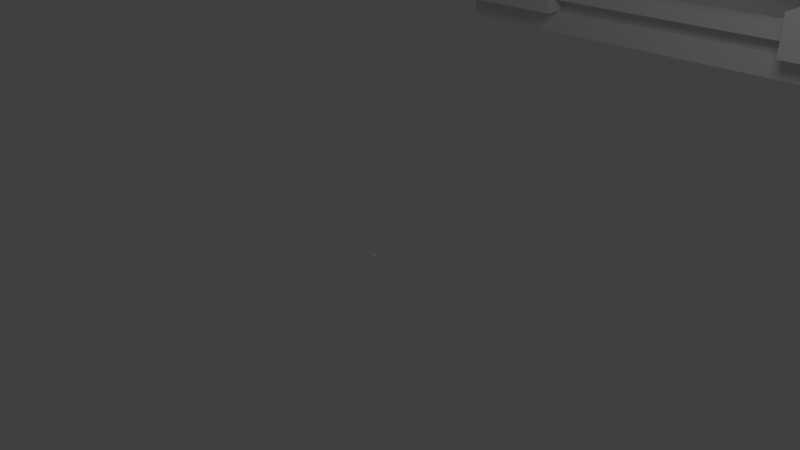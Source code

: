# Source: finger.blend  (saved by Blender 2.62.0; exported with 4.5.12 LTS)
import bpy
from mathutils import Matrix  # noqa: F401  (used for matrix-valued properties, if any)

bpy.ops.wm.read_factory_settings(use_empty=True)
scene = bpy.context.scene
scene.name = 'Scene'

# ---- collections
col_collection_1 = bpy.data.collections.new('Collection 1'); scene.collection.children.link(col_collection_1)

# ---- world
world_world = bpy.data.worlds.new('World'); scene.world = world_world
world_world.color = (0.05088, 0.05088, 0.05088)
world_world.use_sun_shadow = False
world_world.sun_shadow_jitter_overblur = 0.0
world_world.cycles.sampling_method = 'MANUAL'
world_world.cycles.sample_map_resolution = 256

# ---- cameras
cam_camera = bpy.data.cameras.new('Camera')
cam_camera.clip_end = 100.0
cam_camera.lens = 35.0
cam_camera.sensor_width = 32.0
cam_camera.sensor_height = 18.0
cam_camera.ortho_scale = 7.314
cam_camera.dof.focus_distance = 0.0
cam_camera.dof.aperture_fstop = 128.0

# ---- lights
light_lamp = bpy.data.lights.new('Lamp', 'POINT')
light_lamp.transmission_factor = 0.0
light_lamp.cutoff_distance = 30.0
light_lamp.energy = 100.0
light_lamp.shadow_buffer_clip_start = 1.001
light_lamp.shadow_soft_size = 1.0
light_lamp.shadow_maximum_resolution = 0.006
light_lamp.use_absolute_resolution = True
light_lamp.cycles.use_multiple_importance_sampling = False

# ---- meshes
me_link_7 = bpy.data.meshes.new('Link 7')
me_link_7.from_pydata([(-0.02328, -0.02122, -0.005), (-0.02235, -0.02428, -0.005), (-0.01898, -0.02514, -0.005), (-0.01805, -0.02763, -0.005), (-0.01404, -0.0282, -0.005), (-0.01326, -0.03022, -0.005), (-0.00862, -0.0303, -0.005), (-0.008101, -0.03199, -0.005), (-0.002906, -0.03137, -0.005), (-0.002725, -0.03289, -0.005), (0.002906, -0.03137, -0.005), (0.002725, -0.03289, -0.005), (0.00862, -0.0303, -0.005), (0.008101, -0.03199, -0.005), (0.01404, -0.0282, -0.005), (0.01326, -0.03022, -0.005), (0.01898, -0.02514, -0.005), (0.01805, -0.02763, -0.005), (0.02328, -0.02122, -0.005), (-0.02328, 0.02122, -0.005), (-0.02604, 0.02027, -0.005), (-0.02678, 0.01658, -0.005), (-0.02902, 0.01571, -0.005), (-0.02937, 0.01138, -0.005), (-0.03121, 0.01072, -0.005), (-0.03096, 0.005788, -0.005), (-0.03255, 0.005432, -0.005), (-0.0315, 2.375e-11, -0.005), (-0.033, 2.375e-11, -0.005), (-0.03096, -0.005788, -0.005), (-0.03255, -0.005432, -0.005), (-0.02937, -0.01138, -0.005), (-0.03121, -0.01072, -0.005), (-0.02678, -0.01658, -0.005), (-0.02902, -0.01571, -0.005), (-0.02604, -0.02027, -0.005), (0.02235, -0.02428, -0.005), (0.02604, -0.02027, -0.005), (0.02678, -0.01658, -0.005), (0.02902, -0.01571, -0.005), (0.02937, -0.01138, -0.005), (0.03121, -0.01072, -0.005), (0.03096, -0.005788, -0.005), (0.03255, -0.005432, -0.005), (0.0315, 2.375e-11, -0.005), (0.033, 2.375e-11, -0.005), (0.03096, 0.005788, -0.005), (0.03255, 0.005432, -0.005), (0.02937, 0.01138, -0.005), (0.03121, 0.01072, -0.005), (0.02678, 0.01658, -0.005), (0.02902, 0.01571, -0.005), (0.02328, 0.02122, -0.005), (0.02604, 0.02027, -0.005), (0.02235, 0.02428, -0.005), (0.01898, 0.02514, -0.005), (0.01805, 0.02763, -0.005), (0.01404, 0.0282, -0.005), (0.01326, 0.03022, -0.005), (0.00862, 0.0303, -0.005), (0.008101, 0.03199, -0.005), (0.002906, 0.03137, -0.005), (0.002725, 0.03289, -0.005), (-0.002906, 0.03137, -0.005), (-0.002725, 0.03289, -0.005), (-0.00862, 0.0303, -0.005), (-0.008101, 0.03199, -0.005), (-0.01404, 0.0282, -0.005), (-0.01326, 0.03022, -0.005), (-0.01898, 0.02514, -0.005), (-0.01805, 0.02763, -0.005), (-0.02235, 0.02428, -0.005), (0.02524, -0.01622, -0.021), (0.03157, -0.02457, -0.021), (0.02171, -0.0207, -0.021), (0.02709, -0.02943, -0.021), (0.0174, -0.02444, -0.021), (0.02188, -0.03349, -0.021), (0.01246, -0.02729, -0.021), (0.01607, -0.03663, -0.021), (0.007073, -0.02915, -0.021), (0.009819, -0.03878, -0.021), (0.001427, -0.02997, -0.021), (0.003303, -0.03986, -0.021), (-0.004269, -0.02969, -0.021), (0.02171, 0.0207, -0.021), (0.03157, 0.02457, -0.021), (0.02524, 0.01622, -0.021), (0.03518, 0.01904, -0.021), (0.02785, 0.01115, -0.021), (0.03783, 0.01299, -0.021), (0.02946, 0.005678, -0.021), (0.03945, 0.006584, -0.021), (0.03, 2.375e-11, -0.021), (0.04, 2.375e-11, -0.021), (0.02946, -0.005678, -0.021), (0.03945, -0.006584, -0.021), (0.02785, -0.01115, -0.021), (0.03783, -0.01299, -0.021), (0.03518, -0.01904, -0.021), (-0.009812, 0.02835, -0.021), (-0.009819, 0.03878, -0.021), (-0.004269, 0.02969, -0.021), (-0.003303, 0.03986, -0.021), (0.001427, 0.02997, -0.021), (0.003303, 0.03986, -0.021), (0.007073, 0.02915, -0.021), (0.009819, 0.03878, -0.021), (0.01246, 0.02729, -0.021), (0.01607, 0.03663, -0.021), (0.0174, 0.02444, -0.021), (0.02188, 0.03349, -0.021), (0.02709, 0.02943, -0.021), (-0.003303, -0.03986, -0.021), (-0.009819, -0.03878, -0.021), (-0.009812, -0.02835, -0.021), (-0.01607, -0.03663, -0.021), (-0.015, -0.02598, -0.021), (-0.02188, -0.03349, -0.021), (-0.01965, -0.02267, -0.021), (-0.02709, -0.02943, -0.021), (-0.02358, -0.01854, -0.021), (-0.03157, -0.02457, -0.021), (-0.02667, -0.01375, -0.021), (-0.03518, -0.01904, -0.021), (-0.02878, -0.008452, -0.021), (-0.03783, -0.01299, -0.021), (-0.02986, -0.002852, -0.021), (-0.03945, -0.006584, -0.021), (-0.03, 2.375e-11, -0.021), (-0.04, 2.375e-11, -0.021), (-0.02986, 0.002852, -0.021), (-0.03945, 0.006584, -0.021), (-0.02878, 0.008452, -0.021), (-0.03783, 0.01299, -0.021), (-0.02667, 0.01375, -0.021), (-0.03518, 0.01904, -0.021), (-0.02358, 0.01854, -0.021), (-0.03157, 0.02457, -0.021), (-0.01965, 0.02267, -0.021), (-0.02709, 0.02943, -0.021), (-0.015, 0.02598, -0.021), (-0.02188, 0.03349, -0.021), (-0.01607, 0.03663, -0.021), (0.04, 2.375e-11, -0.016), (0.03945, -0.006584, -0.016), (0.03783, -0.01299, -0.016), (0.03518, -0.01904, -0.016), (0.03157, -0.02457, -0.016), (0.02709, -0.02943, -0.016), (0.02188, -0.03349, -0.016), (0.01607, -0.03663, -0.016), (0.009819, -0.03878, -0.016), (0.003303, -0.03986, -0.016), (-0.003303, -0.03986, -0.016), (-0.009819, -0.03878, -0.016), (-0.01607, -0.03663, -0.016), (-0.02188, -0.03349, -0.016), (-0.02709, -0.02943, -0.016), (-0.03157, -0.02457, -0.016), (-0.03518, -0.01904, -0.016), (-0.03783, -0.01299, -0.016), (-0.03945, -0.006584, -0.016), (-0.04, 2.375e-11, -0.016), (-0.03945, 0.006584, -0.016), (-0.03783, 0.01299, -0.016), (-0.03518, 0.01904, -0.016), (-0.03157, 0.02457, -0.016), (-0.02709, 0.02943, -0.016), (-0.02188, 0.03349, -0.016), (-0.01607, 0.03663, -0.016), (-0.009819, 0.03878, -0.016), (-0.003303, 0.03986, -0.016), (0.003303, 0.03986, -0.016), (0.009819, 0.03878, -0.016), (0.01607, 0.03663, -0.016), (0.02188, 0.03349, -0.016), (0.02709, 0.02943, -0.016), (0.03157, 0.02457, -0.016), (0.03518, 0.01904, -0.016), (0.03783, 0.01299, -0.016), (0.03945, 0.006584, -0.016), (-0.02986, 0.002852, -0.031), (-0.03, 2.375e-11, -0.031), (-0.02878, 0.008452, -0.031), (-0.02667, 0.01375, -0.031), (-0.02358, 0.01854, -0.031), (-0.01965, 0.02267, -0.031), (-0.015, 0.02598, -0.031), (-0.009812, 0.02835, -0.031), (-0.004269, 0.02969, -0.031), (0.001427, 0.02997, -0.031), (0.007073, 0.02915, -0.031), (0.01246, 0.02729, -0.031), (0.0174, 0.02444, -0.031), (0.02171, 0.0207, -0.031), (0.02524, 0.01622, -0.031), (0.02785, 0.01115, -0.031), (0.02946, 0.005678, -0.031), (0.03, 2.375e-11, -0.031), (0.02946, -0.005678, -0.031), (0.02785, -0.01115, -0.031), (0.02524, -0.01622, -0.031), (0.02171, -0.0207, -0.031), (0.0174, -0.02444, -0.031), (0.01246, -0.02729, -0.031), (0.007073, -0.02915, -0.031), (0.001427, -0.02997, -0.031), (-0.004269, -0.02969, -0.031), (-0.009812, -0.02835, -0.031), (-0.015, -0.02598, -0.031), (-0.01965, -0.02267, -0.031), (-0.02358, -0.01854, -0.031), (-0.02667, -0.01375, -0.031), (-0.02878, -0.008452, -0.031), (-0.02986, -0.002852, -0.031), (-0.02937, -0.01138, 5.627e-08), (-0.0301, -0.008839, 5.627e-08), (-0.02315, -0.02134, 5.627e-08), (-0.02328, -0.02122, 5.627e-08), (-0.02555, -0.01821, 5.627e-08), (-0.02678, -0.01658, 5.627e-08), (-0.01821, -0.02561, 5.627e-08), (-0.01898, -0.02514, 5.627e-08), (-0.02134, -0.02299, 5.627e-08), (0.002906, -0.03137, 5.627e-08), (-0.002906, -0.03137, 5.627e-08), (-0.00862, -0.0303, 5.627e-08), (-0.008839, -0.03021, 5.627e-08), (-0.01404, -0.0282, 5.627e-08), (0.008839, -0.03021, 5.627e-08), (0.00862, -0.0303, 5.627e-08), (0.01821, -0.02561, 5.627e-08), (0.01404, -0.0282, 5.627e-08), (0.02315, -0.02134, 5.627e-08), (0.01898, -0.02514, 5.627e-08), (0.02678, -0.01658, 5.627e-08), (0.02555, -0.01821, 5.627e-08), (0.02328, -0.02122, 5.627e-08), (0.0315, 2.375e-11, 5.627e-08), (0.03096, -0.005788, 5.627e-08), (0.0301, -0.008839, 5.627e-08), (0.02937, -0.01138, 5.627e-08), (0.02937, 0.01138, 5.627e-08), (0.0301, 0.008839, 5.627e-08), (0.03096, 0.005788, 5.627e-08), (0.02328, 0.02122, 5.627e-08), (0.02555, 0.01821, 5.627e-08), (0.02678, 0.01658, 5.627e-08), (0.01821, 0.02561, 5.627e-08), (0.01898, 0.02514, 5.627e-08), (-0.002906, 0.03137, 5.627e-08), (0.002906, 0.03137, 5.627e-08), (0.00862, 0.0303, 5.627e-08), (0.008839, 0.03021, 5.627e-08), (0.01404, 0.0282, 5.627e-08), (-0.008839, 0.03021, 5.627e-08), (-0.00862, 0.0303, 5.627e-08), (-0.01821, 0.02561, 5.627e-08), (-0.01404, 0.0282, 5.627e-08), (-0.02134, 0.02299, 5.627e-08), (-0.01898, 0.02514, 5.627e-08), (-0.02678, 0.01658, 5.627e-08), (-0.02555, 0.01821, 5.627e-08), (-0.02328, 0.02122, 5.627e-08), (-0.03096, -0.005788, 5.627e-08), (-0.0315, 2.375e-11, 5.627e-08), (-0.03096, 0.005788, 5.627e-08), (-0.0301, 0.008839, 5.627e-08), (-0.02937, 0.01138, 5.627e-08), (-0.007875, -0.01364, 5.627e-08), (-0.008839, -0.0129, 5.627e-08), (-0.008839, -0.01821, 5.627e-08), (-0.02134, -0.02134, 5.627e-08), (-0.01821, -0.02134, 5.627e-08), (0.025, -0.003, 5.627e-08), (0.01821, -0.008839, 5.627e-08), (0.0235, -0.002598, 5.627e-08), (0.0235, 0.002598, 5.627e-08), (0.025, 0.003, 5.627e-08), (0.0265, 0.002598, 5.627e-08), (0.0276, 0.0015, 5.627e-08), (0.028, 2.375e-11, 5.627e-08), (0.0276, -0.0015, 5.627e-08), (0.0265, -0.002598, 5.627e-08), (0.0224, -0.0015, 5.627e-08), (0.022, 2.375e-11, 5.627e-08), (0.01821, 0.008839, 5.627e-08), (0.0224, 0.0015, 5.627e-08), (0.02028, -0.01618, 5.627e-08), (0.02068, -0.01768, 5.627e-08), (0.02053, -0.01821, 5.627e-08), (0.02028, -0.01918, 5.627e-08), (0.01918, -0.02028, 5.627e-08), (0.01821, -0.02134, 5.627e-08), (0.008839, -0.02134, 5.627e-08), (-0.008839, -0.02134, 5.627e-08), (-1.083e-17, -0.022, 5.627e-08), (0.0015, -0.0224, 5.627e-08), (-0.002598, -0.0265, 5.627e-08), (-0.003, -0.025, 5.627e-08), (0.002598, -0.0235, 5.627e-08), (0.003, -0.025, 5.627e-08), (0.002598, -0.0265, 5.627e-08), (0.0015, -0.0276, 5.627e-08), (-0.002598, -0.0235, 5.627e-08), (-0.0015, -0.0224, 5.627e-08), (-1.49e-17, -0.028, 5.627e-08), (-0.0015, -0.0276, 5.627e-08), (-0.02134, -0.01821, 5.627e-08), (-0.02134, -0.008839, 5.627e-08), (-0.022, 2.375e-11, 5.627e-08), (-0.0224, -0.0015, 5.627e-08), (-0.0265, 0.002598, 5.627e-08), (-0.025, 0.003, 5.627e-08), (-0.02134, 0.008839, 5.627e-08), (-0.0235, 0.002598, 5.627e-08), (-0.0224, 0.0015, 5.627e-08), (-0.0235, -0.002598, 5.627e-08), (-0.025, -0.003, 5.627e-08), (-0.0265, -0.002598, 5.627e-08), (-0.0276, -0.0015, 5.627e-08), (-0.028, 2.375e-11, 5.627e-08), (-0.0276, 0.0015, 5.627e-08), (-0.02134, 0.01821, 5.627e-08), (-0.02053, 0.01821, 5.627e-08), (-0.02028, 0.01918, 5.627e-08), (-0.01918, 0.02028, 5.627e-08), (-0.01821, 0.02053, 5.627e-08), (-0.01768, 0.02068, 5.627e-08), (-0.01618, 0.02028, 5.627e-08), (-0.01508, 0.01918, 5.627e-08), (-0.008839, 0.01821, 5.627e-08), (0.008839, 0.01821, 5.627e-08), (-7.959e-18, 0.022, 5.627e-08), (0.0015, 0.0224, 5.627e-08), (-0.002598, 0.0265, 5.627e-08), (-0.0015, 0.0276, 5.627e-08), (-3.894e-18, 0.028, 5.627e-08), (0.0015, 0.0276, 5.627e-08), (0.002598, 0.0265, 5.627e-08), (0.003, 0.025, 5.627e-08), (0.002598, 0.0235, 5.627e-08), (-0.0015, 0.0224, 5.627e-08), (-0.002598, 0.0235, 5.627e-08), (-0.003, 0.025, 5.627e-08), (0.01618, 0.02028, 5.627e-08), (0.01768, 0.02068, 5.627e-08), (0.01821, 0.02053, 5.627e-08), (0.01918, 0.02028, 5.627e-08), (0.02028, 0.01918, 5.627e-08), (0.02028, 0.01618, 5.627e-08), (0.01918, 0.01508, 5.627e-08), (0.02053, 0.01821, 5.627e-08), (0.02068, 0.01768, 5.627e-08), (0.0129, 0.008839, 5.627e-08), (0.01364, 0.007875, 5.627e-08), (0.01521, -0.004076, 5.627e-08), (0.01575, 2.375e-11, 5.627e-08), (0.01521, 0.004076, 5.627e-08), (0.01508, 0.01618, 5.627e-08), (0.01468, 0.01768, 5.627e-08), (0.01482, 0.01821, 5.627e-08), (0.01508, 0.01918, 5.627e-08), (0.01821, 0.01482, 5.627e-08), (0.01768, 0.01468, 5.627e-08), (0.01618, 0.01508, 5.627e-08), (0.01114, 0.01114, 5.627e-08), (0.008839, 0.0129, 5.627e-08), (0.007875, 0.01364, 5.627e-08), (-0.008839, 0.0129, 5.627e-08), (-0.007875, 0.01364, 5.627e-08), (-0.004076, 0.01521, 5.627e-08), (-6.072e-19, 0.01575, 5.627e-08), (0.004076, 0.01521, 5.627e-08), (-0.01508, 0.01618, 5.627e-08), (-0.01618, 0.01508, 5.627e-08), (-0.0129, 0.008839, 5.627e-08), (-0.01821, 0.008839, 5.627e-08), (-0.01482, 0.01821, 5.627e-08), (-0.01468, 0.01768, 5.627e-08), (-0.01114, 0.01114, 5.627e-08), (-0.01821, -0.008839, 5.627e-08), (-0.01364, -0.007875, 5.627e-08), (-0.01521, -0.004076, 5.627e-08), (-0.01575, 2.375e-11, 5.627e-08), (-0.01521, 0.004076, 5.627e-08), (-0.01364, 0.007875, 5.627e-08), (-0.0129, -0.008839, 5.627e-08), (-0.01768, -0.01468, 5.627e-08), (-0.01618, -0.01508, 5.627e-08), (-0.01468, -0.01768, 5.627e-08), (-0.01508, -0.01618, 5.627e-08), (-0.01114, -0.01114, 5.627e-08), (0.008839, -0.01821, 5.627e-08), (0.008839, -0.0129, 5.627e-08), (0.007875, -0.01364, 5.627e-08), (0.004076, -0.01521, 5.627e-08), (-2.195e-17, -0.01575, 5.627e-08), (-0.004076, -0.01521, 5.627e-08), (0.01918, -0.01508, 5.627e-08), (0.01821, -0.01482, 5.627e-08), (0.01768, -0.01468, 5.627e-08), (0.01618, -0.01508, 5.627e-08), (0.01508, -0.01918, 5.627e-08), (0.01482, -0.01821, 5.627e-08), (0.01468, -0.01768, 5.627e-08), (0.01508, -0.01618, 5.627e-08), (0.01114, -0.01114, 5.627e-08), (0.0129, -0.008839, 5.627e-08), (0.01364, -0.007875, 5.627e-08), (-0.01768, 0.01468, 5.627e-08), (-0.01821, 0.01482, 5.627e-08), (-0.01918, 0.01508, 5.627e-08), (-0.02028, 0.01618, 5.627e-08), (-0.02068, 0.01768, 5.627e-08), (-0.02068, -0.01768, 5.627e-08), (-0.02028, -0.01618, 5.627e-08), (-0.01918, -0.01508, 5.627e-08), (-0.01821, -0.01482, 5.627e-08), (-0.01821, -0.02053, 5.627e-08), (-0.01918, -0.02028, 5.627e-08), (-0.02028, -0.01918, 5.627e-08), (-0.02053, -0.01821, 5.627e-08), (-0.01482, -0.01821, 5.627e-08), (-0.01508, -0.01918, 5.627e-08), (-0.01618, -0.02028, 5.627e-08), (-0.01768, -0.02068, 5.627e-08), (0.01821, -0.02053, 5.627e-08), (0.01768, -0.02068, 5.627e-08), (0.01618, -0.02028, 5.627e-08), (-2.195e-17, -0.01575, -0.006), (0.004076, 0.01521, -0.006), (-0.004076, -0.01521, -0.006), (-6.072e-19, 0.01575, -0.006), (0.007875, -0.01364, -0.006), (0.01364, 0.007875, -0.006), (0.01114, 0.01114, -0.006), (-0.004076, 0.01521, -0.006), (-0.007875, 0.01364, -0.006), (-0.01114, 0.01114, -0.006), (0.01364, -0.007875, -0.006), (0.01521, -0.004076, -0.006), (0.01575, 2.375e-11, -0.006), (0.004076, -0.01521, -0.006), (0.007875, 0.01364, -0.006), (-0.01364, 0.007875, -0.006), (-0.01521, 0.004076, -0.006), (-0.007875, -0.01364, -0.006), (-0.01575, 2.375e-11, -0.006), (0.01114, -0.01114, -0.006), (0.01521, 0.004076, -0.006), (-0.01521, -0.004076, -0.006), (-0.01364, -0.007875, -0.006), (-0.01114, -0.01114, -0.006), (-0.0015, 0.0224, -0.008), (-7.959e-18, 0.022, -0.008), (0.0015, 0.0224, -0.008), (0.0015, 0.0276, -0.008), (-3.894e-18, 0.028, -0.008), (-0.0015, 0.0276, -0.008), (-0.002598, 0.0265, -0.008), (-0.003, 0.025, -0.008), (-0.002598, 0.0235, -0.008), (0.002598, 0.0235, -0.008), (0.002598, 0.0265, -0.008), (0.003, 0.025, -0.008), (-0.01918, 0.01508, -0.008), (-0.01618, 0.02028, -0.008), (-0.01768, 0.02068, -0.008), (-0.01618, 0.01508, -0.008), (-0.01508, 0.01618, -0.008), (-0.01468, 0.01768, -0.008), (-0.01768, 0.01468, -0.008), (-0.01508, 0.01918, -0.008), (-0.02068, 0.01768, -0.008), (-0.02028, 0.01618, -0.008), (-0.02028, 0.01918, -0.008), (-0.01918, 0.02028, -0.008), (-0.0265, 0.002598, -0.008), (-0.0276, 0.0015, -0.008), (-0.028, 2.375e-11, -0.008), (-0.022, 2.375e-11, -0.008), (-0.0276, -0.0015, -0.008), (-0.0224, 0.0015, -0.008), (-0.0235, 0.002598, -0.008), (-0.025, 0.003, -0.008), (-0.0235, -0.002598, -0.008), (-0.0224, -0.0015, -0.008), (-0.025, -0.003, -0.008), (-0.0265, -0.002598, -0.008), (-0.01768, -0.02068, -0.008), (-0.01618, -0.02028, -0.008), (-0.01918, -0.02028, -0.008), (-0.01508, -0.01918, -0.008), (-0.02028, -0.01918, -0.008), (-0.01768, -0.01468, -0.008), (-0.01918, -0.01508, -0.008), (-0.01618, -0.01508, -0.008), (-0.02028, -0.01618, -0.008), (-0.01508, -0.01618, -0.008), (-0.01468, -0.01768, -0.008), (-0.02068, -0.01768, -0.008), (-0.002598, -0.0265, -0.008), (-0.0015, -0.0276, -0.008), (0.0015, -0.0224, -0.008), (-1.49e-17, -0.028, -0.008), (0.003, -0.025, -0.008), (0.002598, -0.0235, -0.008), (0.002598, -0.0265, -0.008), (0.0015, -0.0276, -0.008), (-0.003, -0.025, -0.008), (-0.002598, -0.0235, -0.008), (-0.0015, -0.0224, -0.008), (-1.083e-17, -0.022, -0.008), (0.02068, -0.01768, -0.008), (0.02028, -0.01618, -0.008), (0.01918, -0.01508, -0.008), (0.01468, -0.01768, -0.008), (0.01508, -0.01918, -0.008), (0.01618, -0.02028, -0.008), (0.01768, -0.01468, -0.008), (0.01618, -0.01508, -0.008), (0.01918, -0.02028, -0.008), (0.02028, -0.01918, -0.008), (0.01768, -0.02068, -0.008), (0.01508, -0.01618, -0.008), (0.0265, -0.002598, -0.008), (0.0276, -0.0015, -0.008), (0.028, 2.375e-11, -0.008), (0.0276, 0.0015, -0.008), (0.0265, 0.002598, -0.008), (0.0235, -0.002598, -0.008), (0.025, -0.003, -0.008), (0.0224, -0.0015, -0.008), (0.022, 2.375e-11, -0.008), (0.0224, 0.0015, -0.008), (0.0235, 0.002598, -0.008), (0.025, 0.003, -0.008), (0.02028, 0.01618, -0.008), (0.02068, 0.01768, -0.008), (0.01918, 0.01508, -0.008), (0.01468, 0.01768, -0.008), (0.02028, 0.01918, -0.008), (0.01918, 0.02028, -0.008), (0.01508, 0.01618, -0.008), (0.01618, 0.01508, -0.008), (0.01768, 0.01468, -0.008), (0.01508, 0.01918, -0.008), (0.01618, 0.02028, -0.008), (0.01768, 0.02068, -0.008)], [], [(0, 1, 2), (2, 1, 3), (2, 3, 4), (4, 3, 5), (4, 5, 6), (6, 5, 7), (6, 7, 8), (8, 7, 9), (8, 9, 10), (10, 9, 11), (10, 11, 12), (12, 11, 13), (12, 13, 14), (14, 13, 15), (14, 15, 16), (16, 15, 17), (16, 17, 18), (19, 20, 21), (21, 20, 22), (21, 22, 23), (23, 22, 24), (23, 24, 25), (25, 24, 26), (25, 26, 27), (27, 26, 28), (27, 28, 29), (29, 28, 30), (29, 30, 31), (31, 30, 32), (31, 32, 33), (33, 32, 34), (0, 33, 34), (0, 34, 35), (0, 35, 1), (17, 36, 18), (18, 36, 37), (18, 37, 38), (38, 37, 39), (38, 39, 40), (40, 39, 41), (40, 41, 42), (42, 41, 43), (42, 43, 44), (44, 43, 45), (44, 45, 46), (46, 45, 47), (46, 47, 48), (48, 47, 49), (48, 49, 50), (50, 49, 51), (50, 51, 52), (51, 53, 52), (52, 53, 54), (52, 54, 55), (55, 54, 56), (55, 56, 57), (57, 56, 58), (57, 58, 59), (59, 58, 60), (59, 60, 61), (61, 60, 62), (61, 62, 63), (63, 62, 64), (63, 64, 65), (65, 64, 66), (65, 66, 67), (67, 66, 68), (67, 68, 69), (69, 68, 70), (69, 70, 19), (19, 70, 71), (19, 71, 20), (72, 73, 74), (74, 73, 75), (74, 75, 76), (76, 75, 77), (76, 77, 78), (78, 77, 79), (78, 79, 80), (80, 79, 81), (80, 81, 82), (82, 81, 83), (82, 83, 84), (85, 86, 87), (87, 86, 88), (87, 88, 89), (89, 88, 90), (89, 90, 91), (91, 90, 92), (91, 92, 93), (93, 92, 94), (93, 94, 95), (95, 94, 96), (95, 96, 97), (97, 96, 98), (97, 98, 72), (72, 98, 99), (72, 99, 73), (100, 101, 102), (102, 101, 103), (102, 103, 104), (104, 103, 105), (104, 105, 106), (106, 105, 107), (106, 107, 108), (108, 107, 109), (108, 109, 110), (110, 109, 111), (110, 111, 85), (85, 111, 112), (85, 112, 86), (83, 113, 84), (84, 113, 114), (84, 114, 115), (115, 114, 116), (115, 116, 117), (117, 116, 118), (117, 118, 119), (119, 118, 120), (119, 120, 121), (121, 120, 122), (121, 122, 123), (123, 122, 124), (123, 124, 125), (125, 124, 126), (125, 126, 127), (127, 126, 128), (127, 128, 129), (129, 128, 130), (129, 130, 131), (131, 130, 132), (131, 132, 133), (133, 132, 134), (133, 134, 135), (135, 134, 136), (135, 136, 137), (137, 136, 138), (137, 138, 139), (139, 138, 140), (139, 140, 141), (141, 140, 142), (141, 142, 100), (100, 142, 143), (100, 143, 101), (92, 144, 94), (94, 144, 145), (94, 145, 96), (96, 145, 146), (96, 146, 98), (98, 146, 147), (98, 147, 99), (99, 147, 148), (99, 148, 73), (73, 148, 149), (73, 149, 75), (75, 149, 150), (75, 150, 77), (77, 150, 151), (77, 151, 79), (79, 151, 152), (79, 152, 81), (81, 152, 153), (81, 153, 83), (83, 153, 154), (83, 154, 113), (113, 154, 155), (113, 155, 114), (114, 155, 156), (114, 156, 116), (116, 156, 157), (116, 157, 118), (118, 157, 158), (118, 158, 120), (120, 158, 159), (120, 159, 122), (122, 159, 160), (122, 160, 124), (124, 160, 161), (124, 161, 126), (126, 161, 162), (126, 162, 128), (128, 162, 163), (128, 163, 130), (130, 163, 164), (130, 164, 132), (132, 164, 165), (132, 165, 134), (134, 165, 166), (134, 166, 136), (136, 166, 167), (136, 167, 138), (138, 167, 168), (138, 168, 140), (140, 168, 169), (140, 169, 142), (142, 169, 170), (142, 170, 143), (143, 170, 171), (143, 171, 101), (101, 171, 172), (101, 172, 103), (103, 172, 173), (103, 173, 105), (105, 173, 174), (105, 174, 107), (107, 174, 175), (107, 175, 109), (109, 175, 176), (109, 176, 111), (111, 176, 177), (111, 177, 112), (112, 177, 178), (112, 178, 86), (86, 178, 179), (86, 179, 88), (88, 179, 180), (88, 180, 90), (90, 180, 181), (90, 181, 92), (92, 181, 144), (164, 26, 165), (165, 26, 24), (165, 24, 166), (166, 24, 22), (166, 22, 167), (167, 22, 20), (167, 20, 168), (168, 20, 71), (168, 71, 169), (169, 71, 70), (169, 70, 170), (170, 70, 68), (170, 68, 171), (171, 68, 66), (171, 66, 172), (172, 66, 64), (172, 64, 173), (173, 64, 62), (173, 62, 174), (174, 62, 60), (174, 60, 175), (175, 60, 58), (175, 58, 176), (176, 58, 56), (176, 56, 177), (177, 56, 54), (177, 54, 178), (178, 54, 53), (178, 53, 179), (179, 53, 51), (179, 51, 180), (180, 51, 49), (180, 49, 181), (181, 49, 47), (181, 47, 144), (144, 47, 45), (144, 45, 145), (145, 45, 43), (145, 43, 146), (146, 43, 41), (146, 41, 147), (147, 41, 39), (147, 39, 148), (148, 39, 37), (148, 37, 149), (149, 37, 36), (149, 36, 150), (150, 36, 17), (150, 17, 151), (151, 17, 15), (151, 15, 152), (152, 15, 13), (152, 13, 153), (153, 13, 11), (153, 11, 154), (154, 11, 9), (154, 9, 155), (155, 9, 7), (155, 7, 156), (156, 7, 5), (156, 5, 157), (157, 5, 3), (157, 3, 158), (158, 3, 1), (158, 1, 159), (159, 1, 35), (159, 35, 160), (160, 35, 34), (160, 34, 161), (161, 34, 32), (161, 32, 162), (162, 32, 30), (162, 30, 163), (163, 30, 28), (163, 28, 164), (164, 28, 26), (182, 183, 129), (129, 183, 127), (129, 131, 182), (182, 131, 133), (182, 133, 184), (184, 133, 135), (184, 135, 185), (185, 135, 137), (185, 137, 186), (186, 137, 139), (186, 139, 187), (187, 139, 141), (187, 141, 188), (188, 141, 100), (188, 100, 189), (189, 100, 102), (189, 102, 190), (190, 102, 104), (190, 104, 191), (191, 104, 106), (191, 106, 192), (192, 106, 108), (192, 108, 193), (193, 108, 110), (193, 110, 194), (194, 110, 85), (194, 85, 195), (195, 85, 87), (195, 87, 196), (196, 87, 89), (196, 89, 197), (197, 89, 91), (197, 91, 198), (198, 91, 93), (198, 93, 199), (199, 93, 95), (199, 95, 200), (200, 95, 97), (200, 97, 201), (201, 97, 72), (201, 72, 202), (202, 72, 74), (202, 74, 203), (203, 74, 76), (203, 76, 204), (204, 76, 78), (204, 78, 205), (205, 78, 80), (205, 80, 206), (206, 80, 82), (206, 82, 207), (207, 82, 84), (207, 84, 208), (208, 84, 115), (208, 115, 209), (209, 115, 117), (209, 117, 210), (210, 117, 119), (210, 119, 211), (211, 119, 121), (211, 121, 212), (212, 121, 123), (212, 123, 213), (213, 123, 125), (213, 125, 214), (214, 125, 127), (214, 127, 215), (215, 127, 183), (198, 199, 182), (198, 182, 197), (200, 215, 199), (199, 215, 183), (199, 183, 182), (200, 201, 215), (215, 201, 202), (215, 202, 203), (185, 186, 196), (210, 205, 206), (206, 207, 210), (210, 207, 208), (210, 208, 209), (210, 211, 205), (205, 211, 212), (205, 212, 213), (197, 182, 196), (196, 182, 184), (196, 184, 185), (203, 204, 215), (215, 204, 205), (215, 205, 214), (214, 205, 213), (186, 187, 196), (196, 187, 188), (196, 188, 189), (189, 190, 196), (196, 190, 191), (196, 191, 192), (192, 193, 196), (196, 193, 194), (196, 194, 195), (33, 216, 31), (31, 216, 217), (31, 217, 29), (0, 218, 219), (0, 219, 220), (0, 220, 33), (33, 220, 221), (33, 221, 216), (4, 222, 2), (2, 222, 223), (0, 2, 223), (0, 223, 224), (0, 224, 218), (12, 225, 10), (10, 225, 226), (10, 226, 8), (8, 226, 227), (8, 227, 6), (6, 227, 228), (6, 228, 4), (4, 228, 229), (4, 229, 222), (14, 230, 12), (12, 230, 231), (12, 231, 225), (16, 232, 14), (14, 232, 233), (14, 233, 230), (18, 234, 16), (16, 234, 235), (16, 235, 232), (40, 236, 38), (38, 236, 237), (38, 237, 18), (18, 237, 238), (18, 238, 234), (46, 239, 44), (44, 239, 240), (44, 240, 42), (42, 240, 241), (42, 241, 40), (40, 241, 242), (40, 242, 236), (50, 243, 48), (48, 243, 244), (48, 244, 46), (46, 244, 245), (46, 245, 239), (55, 246, 52), (52, 246, 247), (52, 247, 50), (50, 247, 248), (50, 248, 243), (57, 249, 55), (55, 249, 250), (55, 250, 246), (65, 251, 63), (63, 251, 252), (63, 252, 61), (61, 252, 253), (61, 253, 59), (59, 253, 254), (59, 254, 57), (57, 254, 255), (57, 255, 249), (67, 256, 65), (65, 256, 257), (65, 257, 251), (69, 258, 67), (67, 258, 259), (67, 259, 256), (19, 260, 69), (69, 260, 261), (69, 261, 258), (23, 262, 21), (21, 262, 263), (21, 263, 19), (19, 263, 264), (19, 264, 260), (217, 265, 29), (29, 265, 266), (29, 266, 27), (27, 266, 267), (27, 267, 25), (25, 267, 268), (25, 268, 23), (23, 268, 269), (23, 269, 262), (270, 271, 272), (224, 273, 218), (223, 222, 274), (241, 275, 276), (276, 275, 277), (278, 279, 244), (244, 279, 280), (244, 280, 245), (245, 280, 281), (245, 281, 239), (239, 281, 282), (239, 282, 240), (240, 282, 283), (240, 283, 241), (241, 283, 284), (241, 284, 275), (277, 285, 276), (276, 285, 286), (276, 286, 287), (287, 286, 288), (289, 290, 237), (237, 290, 291), (237, 291, 238), (238, 291, 292), (238, 292, 234), (292, 293, 234), (234, 293, 294), (234, 294, 235), (235, 294, 232), (232, 294, 233), (233, 294, 295), (233, 295, 230), (296, 297, 295), (295, 297, 298), (299, 300, 296), (298, 301, 295), (295, 301, 302), (295, 302, 230), (230, 302, 303), (230, 303, 231), (231, 303, 304), (231, 304, 225), (225, 304, 226), (300, 305, 296), (296, 305, 306), (296, 306, 297), (274, 222, 296), (304, 307, 226), (226, 307, 308), (226, 308, 227), (227, 308, 299), (227, 299, 228), (228, 299, 296), (228, 296, 229), (229, 296, 222), (218, 273, 219), (219, 273, 309), (219, 309, 220), (221, 310, 216), (216, 310, 217), (310, 311, 312), (313, 314, 315), (315, 314, 316), (315, 316, 317), (312, 318, 310), (310, 318, 319), (310, 319, 217), (217, 319, 320), (217, 320, 265), (265, 320, 321), (265, 321, 266), (266, 321, 322), (266, 322, 267), (267, 322, 323), (267, 323, 268), (324, 263, 315), (315, 263, 262), (323, 313, 268), (268, 313, 315), (268, 315, 269), (269, 315, 262), (325, 260, 324), (324, 260, 264), (324, 264, 263), (325, 326, 260), (260, 326, 327), (260, 327, 261), (261, 327, 328), (261, 328, 258), (258, 328, 329), (258, 329, 259), (259, 329, 330), (259, 330, 256), (256, 330, 331), (256, 331, 332), (332, 333, 334), (334, 333, 335), (256, 336, 257), (257, 336, 337), (257, 337, 251), (251, 337, 338), (251, 338, 252), (252, 338, 339), (252, 339, 253), (253, 339, 340), (253, 340, 254), (254, 340, 341), (254, 341, 333), (333, 341, 342), (333, 342, 335), (334, 343, 332), (332, 343, 344), (332, 344, 256), (256, 344, 345), (256, 345, 336), (254, 346, 255), (255, 346, 347), (255, 347, 249), (249, 347, 348), (249, 348, 250), (250, 348, 349), (250, 349, 246), (246, 349, 350), (246, 350, 247), (351, 352, 244), (244, 352, 287), (244, 287, 278), (278, 287, 288), (350, 353, 247), (247, 353, 354), (247, 354, 248), (248, 354, 351), (248, 351, 243), (243, 351, 244), (287, 355, 356), (357, 276, 358), (358, 276, 287), (358, 287, 359), (359, 287, 356), (360, 361, 333), (333, 361, 362), (333, 362, 254), (254, 362, 363), (254, 363, 346), (352, 364, 287), (287, 364, 365), (287, 365, 355), (355, 365, 366), (355, 366, 367), (367, 366, 360), (367, 360, 368), (368, 360, 333), (368, 333, 369), (332, 370, 371), (371, 372, 332), (332, 372, 373), (332, 373, 333), (333, 373, 374), (333, 374, 369), (375, 376, 377), (377, 376, 378), (331, 379, 332), (332, 379, 380), (332, 380, 370), (370, 380, 375), (370, 375, 381), (381, 375, 377), (382, 383, 384), (385, 386, 378), (378, 386, 387), (378, 387, 377), (383, 382, 388), (388, 382, 389), (388, 389, 390), (391, 272, 392), (392, 272, 271), (392, 271, 390), (390, 271, 393), (390, 393, 388), (394, 395, 396), (396, 397, 394), (394, 397, 398), (394, 398, 272), (272, 398, 399), (272, 399, 270), (237, 236, 289), (289, 236, 242), (289, 242, 400), (400, 242, 241), (400, 241, 401), (401, 241, 276), (401, 276, 402), (402, 276, 403), (404, 405, 394), (394, 405, 406), (394, 406, 395), (395, 406, 407), (395, 407, 408), (408, 407, 403), (408, 403, 409), (409, 403, 276), (409, 276, 410), (410, 276, 357), (376, 411, 378), (378, 411, 412), (378, 412, 315), (412, 413, 315), (315, 413, 414), (315, 414, 324), (324, 414, 415), (324, 415, 325), (416, 310, 309), (309, 310, 221), (309, 221, 220), (416, 417, 310), (310, 417, 418), (310, 418, 382), (382, 418, 419), (382, 419, 389), (420, 273, 274), (274, 273, 224), (274, 224, 223), (420, 421, 273), (273, 421, 422), (273, 422, 309), (309, 422, 423), (309, 423, 416), (424, 425, 296), (296, 425, 426), (296, 426, 274), (274, 426, 427), (274, 427, 420), (293, 428, 294), (294, 428, 429), (294, 429, 295), (295, 429, 430), (317, 311, 315), (315, 311, 310), (315, 310, 378), (378, 310, 382), (378, 382, 385), (385, 382, 384), (391, 424, 272), (272, 424, 296), (272, 296, 394), (394, 296, 295), (394, 295, 404), (404, 295, 430), (431, 432, 433), (433, 432, 434), (435, 436, 437), (434, 438, 433), (433, 438, 439), (433, 439, 440), (441, 442, 443), (431, 444, 432), (432, 444, 435), (432, 435, 445), (445, 435, 437), (440, 446, 433), (433, 446, 447), (433, 447, 448), (448, 447, 449), (435, 450, 436), (436, 450, 441), (436, 441, 451), (451, 441, 443), (449, 452, 448), (448, 452, 453), (448, 453, 454), (368, 445, 437), (368, 369, 445), (445, 369, 374), (445, 374, 432), (432, 374, 373), (432, 373, 434), (434, 373, 372), (434, 372, 438), (438, 372, 371), (438, 371, 439), (439, 371, 370), (439, 370, 440), (370, 381, 440), (440, 381, 377), (440, 377, 446), (377, 387, 446), (446, 387, 386), (446, 386, 447), (447, 386, 385), (447, 385, 449), (449, 385, 384), (449, 384, 452), (452, 384, 383), (452, 383, 453), (453, 383, 388), (453, 388, 454), (388, 393, 454), (454, 393, 271), (454, 271, 448), (271, 270, 448), (448, 270, 399), (448, 399, 433), (433, 399, 398), (433, 398, 431), (431, 398, 397), (431, 397, 444), (444, 397, 396), (444, 396, 435), (435, 396, 395), (435, 395, 450), (395, 408, 450), (450, 408, 409), (450, 409, 441), (409, 410, 441), (441, 410, 357), (441, 357, 442), (442, 357, 358), (442, 358, 443), (443, 358, 359), (443, 359, 451), (451, 359, 356), (451, 356, 436), (436, 356, 355), (436, 355, 437), (437, 355, 367), (437, 367, 368), (455, 456, 457), (458, 459, 460), (461, 462, 460), (460, 462, 463), (463, 455, 460), (460, 455, 457), (460, 457, 458), (458, 457, 464), (458, 464, 465), (465, 464, 466), (464, 341, 466), (466, 341, 340), (466, 340, 465), (465, 340, 339), (465, 339, 458), (458, 339, 338), (458, 338, 459), (459, 338, 337), (459, 337, 460), (460, 337, 336), (460, 336, 461), (461, 336, 345), (461, 345, 462), (462, 345, 344), (462, 344, 463), (463, 344, 343), (463, 343, 455), (455, 343, 334), (455, 334, 456), (456, 334, 335), (456, 335, 457), (457, 335, 342), (457, 342, 464), (464, 342, 341), (467, 468, 469), (470, 471, 472), (467, 473, 468), (468, 473, 470), (468, 470, 474), (474, 470, 472), (475, 476, 477), (477, 476, 467), (477, 467, 478), (478, 467, 469), (474, 330, 468), (468, 330, 329), (468, 329, 469), (469, 329, 328), (469, 328, 478), (328, 327, 478), (478, 327, 326), (478, 326, 477), (477, 326, 325), (477, 325, 475), (325, 415, 475), (475, 415, 414), (475, 414, 476), (476, 414, 413), (476, 413, 467), (467, 413, 412), (467, 412, 473), (412, 411, 473), (473, 411, 376), (473, 376, 470), (470, 376, 375), (470, 375, 471), (471, 375, 380), (471, 380, 472), (472, 380, 379), (472, 379, 474), (474, 379, 331), (474, 331, 330), (479, 480, 481), (482, 481, 483), (482, 484, 485), (481, 482, 479), (479, 482, 485), (479, 485, 486), (487, 488, 489), (489, 488, 482), (489, 482, 490), (490, 482, 483), (488, 311, 482), (482, 311, 317), (482, 317, 484), (484, 317, 316), (484, 316, 485), (485, 316, 314), (485, 314, 486), (486, 314, 313), (486, 313, 479), (479, 313, 323), (479, 323, 480), (480, 323, 322), (480, 322, 481), (481, 322, 321), (481, 321, 483), (483, 321, 320), (483, 320, 490), (490, 320, 319), (490, 319, 489), (489, 319, 318), (489, 318, 487), (487, 318, 312), (487, 312, 488), (488, 312, 311), (491, 492, 493), (493, 492, 494), (493, 494, 495), (496, 497, 498), (498, 497, 499), (498, 499, 500), (500, 499, 501), (501, 499, 494), (494, 499, 502), (494, 502, 495), (501, 392, 500), (500, 392, 390), (500, 390, 498), (498, 390, 389), (498, 389, 496), (496, 389, 419), (496, 419, 497), (419, 418, 497), (497, 418, 417), (497, 417, 499), (499, 417, 416), (499, 416, 502), (502, 416, 423), (502, 423, 495), (423, 422, 495), (495, 422, 421), (495, 421, 493), (493, 421, 420), (493, 420, 491), (420, 427, 491), (491, 427, 426), (491, 426, 492), (492, 426, 425), (492, 425, 494), (494, 425, 424), (494, 424, 501), (501, 424, 391), (501, 391, 392), (503, 504, 505), (505, 504, 506), (507, 508, 509), (509, 508, 505), (509, 505, 510), (510, 505, 506), (511, 503, 512), (512, 503, 505), (512, 505, 513), (513, 505, 514), (509, 302, 507), (507, 302, 301), (507, 301, 508), (508, 301, 298), (508, 298, 505), (505, 298, 297), (505, 297, 514), (514, 297, 306), (514, 306, 513), (513, 306, 305), (513, 305, 512), (512, 305, 300), (512, 300, 511), (511, 300, 299), (511, 299, 503), (503, 299, 308), (503, 308, 504), (504, 308, 307), (504, 307, 506), (506, 307, 304), (506, 304, 510), (510, 304, 303), (510, 303, 509), (509, 303, 302), (515, 516, 517), (518, 519, 520), (517, 521, 522), (523, 524, 525), (525, 524, 515), (525, 515, 520), (520, 515, 517), (520, 517, 518), (518, 517, 522), (518, 522, 526), (515, 289, 516), (516, 289, 400), (516, 400, 517), (517, 400, 401), (517, 401, 521), (401, 402, 521), (521, 402, 403), (521, 403, 522), (522, 403, 407), (522, 407, 526), (526, 407, 406), (526, 406, 518), (518, 406, 405), (518, 405, 519), (405, 404, 519), (519, 404, 430), (519, 430, 520), (520, 430, 429), (520, 429, 525), (525, 429, 428), (525, 428, 523), (428, 293, 523), (523, 293, 292), (523, 292, 524), (524, 292, 291), (524, 291, 515), (515, 291, 290), (515, 290, 289), (527, 528, 529), (529, 530, 531), (532, 533, 534), (534, 533, 527), (534, 527, 535), (535, 527, 529), (536, 535, 537), (537, 535, 529), (537, 529, 538), (538, 529, 531), (528, 282, 529), (529, 282, 281), (529, 281, 530), (530, 281, 280), (530, 280, 531), (531, 280, 279), (531, 279, 538), (538, 279, 278), (538, 278, 537), (537, 278, 288), (537, 288, 536), (536, 288, 286), (536, 286, 535), (535, 286, 285), (535, 285, 534), (534, 285, 277), (534, 277, 532), (532, 277, 275), (532, 275, 533), (533, 275, 284), (533, 284, 527), (527, 284, 283), (527, 283, 528), (528, 283, 282), (539, 540, 541), (541, 540, 542), (540, 543, 544), (542, 545, 541), (541, 545, 546), (541, 546, 547), (548, 542, 549), (549, 542, 540), (549, 540, 550), (550, 540, 544), (543, 349, 544), (544, 349, 348), (544, 348, 550), (348, 347, 550), (550, 347, 346), (550, 346, 549), (549, 346, 363), (549, 363, 548), (548, 363, 362), (548, 362, 542), (362, 361, 542), (542, 361, 360), (542, 360, 545), (545, 360, 366), (545, 366, 546), (546, 366, 365), (546, 365, 547), (547, 365, 364), (547, 364, 541), (364, 352, 541), (541, 352, 351), (541, 351, 539), (539, 351, 354), (539, 354, 540), (540, 354, 353), (540, 353, 543), (543, 353, 350), (543, 350, 349)])
me_link_7.use_remesh_preserve_volume = False
me_link_7.use_remesh_preserve_attributes = False
me_link_7.use_mirror_vertex_groups = False
me_link_7.update()
me_px_gripper = bpy.data.meshes.new('PX-Gripper')
me_px_gripper.from_pydata([(2.6, 2.058, 3.8), (1.55, 2.526, 3.8), (0.6, 2.058, 3.8), (1.65, 2.526, 3.8), (1.751, 2.535, 3.8), (1.85, 2.552, 3.8), (1.947, 2.579, 3.8), (2.042, 2.613, 3.8), (2.133, 2.656, 3.8), (2.22, 2.706, 3.8), (2.302, 2.764, 3.8), (2.379, 2.829, 3.8), (2.45, 2.901, 3.8), (2.515, 2.978, 3.8), (2.6, 3.057, 3.8), (2.572, 3.061, 3.8), (2.603, 3.088, 3.8), (2.61, 3.119, 3.8), (2.622, 3.148, 3.8), (1.449, 2.535, 3.8), (1.35, 2.552, 3.8), (1.253, 2.579, 3.8), (1.158, 2.613, 3.8), (1.067, 2.656, 3.8), (0.98, 2.706, 3.8), (0.8977, 2.764, 3.8), (0.8207, 2.829, 3.8), (0.7497, 2.901, 3.8), (0.6852, 2.978, 3.8), (0.6, 3.057, 3.8), (0.6278, 3.061, 3.8), (0.5975, 3.088, 3.8), (0.59, 3.119, 3.8), (0.5778, 3.148, 3.8), (0.6, 1.805, 3.775), (0.6, 1.808, 3.775), (0.6004, 1.806, 3.78), (0.6009, 1.808, 3.781), (0.6019, 1.807, 3.784), (0.6033, 1.808, 3.787), (0.6042, 1.808, 3.789), (0.6073, 1.808, 3.793), (0.6072, 1.808, 3.793), (0.611, 1.808, 3.796), (0.6125, 1.808, 3.797), (0.6154, 1.808, 3.798), (0.6185, 1.808, 3.799), (0.6202, 1.808, 3.8), (0.625, 1.808, 3.8), (2.575, 1.808, 3.8), (2.581, 1.808, 3.799), (2.58, 1.808, 3.8), (2.585, 1.808, 3.798), (2.588, 1.808, 3.797), (2.589, 1.808, 3.796), (2.593, 1.808, 3.793), (2.593, 1.808, 3.793), (2.596, 1.808, 3.789), (2.597, 1.808, 3.787), (2.598, 1.807, 3.784), (2.599, 1.808, 3.781), (2.6, 1.806, 3.78), (2.6, 1.808, 3.775), (2.6, 1.805, 3.775), (2.622, 3.148, 3.839), (2.61, 3.119, 3.839), (2.603, 3.088, 3.839), (2.6, 3.057, 3.839), (2.6, 2.058, 3.839), (0.6, 1.807, 3.783), (0.6, 1.808, 3.792), (0.6, 1.808, 3.8), (2.6, 1.807, 3.783), (2.6, 1.808, 3.792), (2.6, 1.808, 3.8), (0.6, 2.058, 3.839), (0.6, 3.057, 3.839), (-1.98, 1.808, 3.5), (1.58, 2.525, 3.5), (5.18, 1.808, 3.5), (1.477, 2.532, 3.5), (1.375, 2.547, 3.5), (1.274, 2.572, 3.5), (1.177, 2.606, 3.5), (1.083, 2.648, 3.5), (0.25, 2.875, 3.5), (0.2176, 2.879, 3.5), (0.1875, 2.892, 3.5), (0.1616, 2.912, 3.5), (0.1417, 2.938, 3.5), (0.1293, 2.968, 3.5), (0.125, 3.0, 3.5), (0.1293, 3.032, 3.5), (0.1417, 3.062, 3.5), (-1.98, 5.542, 3.5), (0.1616, 3.088, 3.5), (0.4523, 3.747, 3.5), (0.4504, 3.644, 3.5), (0.1875, 3.108, 3.5), (0.4578, 3.541, 3.5), (0.4745, 3.439, 3.5), (0.2176, 3.121, 3.5), (0.5001, 3.339, 3.5), (0.25, 3.125, 3.5), (0.5347, 3.242, 3.5), (0.2824, 3.121, 3.5), (0.3125, 3.108, 3.5), (5.18, 5.542, 3.5), (1.62, 4.825, 3.5), (1.723, 4.818, 3.5), (1.825, 4.803, 3.5), (1.926, 4.778, 3.5), (2.023, 4.744, 3.5), (2.117, 4.702, 3.5), (2.207, 4.652, 3.5), (2.292, 4.593, 3.5), (2.372, 4.527, 3.5), (2.445, 4.455, 3.5), (2.512, 4.376, 3.5), (2.571, 4.291, 3.5), (2.622, 4.202, 3.5), (2.665, 4.108, 3.5), (2.7, 4.011, 3.5), (2.726, 3.911, 3.5), (2.742, 3.809, 3.5), (2.75, 3.706, 3.5), (3.038, 3.088, 3.5), (3.058, 3.062, 3.5), (3.071, 3.032, 3.5), (3.075, 3.0, 3.5), (3.071, 2.968, 3.5), (3.058, 2.938, 3.5), (3.038, 2.912, 3.5), (3.013, 2.892, 3.5), (2.982, 2.879, 3.5), (2.95, 2.875, 3.5), (2.08, 2.63, 3.5), (2.172, 2.677, 3.5), (2.259, 2.733, 3.5), (2.918, 2.879, 3.5), (2.341, 2.796, 3.5), (2.888, 2.892, 3.5), (2.417, 2.866, 3.5), (2.862, 2.912, 3.5), (2.486, 2.942, 3.5), (2.842, 2.938, 3.5), (2.829, 2.968, 3.5), (2.829, 3.032, 3.5), (2.825, 3.0, 3.5), (2.548, 3.024, 3.5), (2.603, 3.112, 3.5), (2.842, 3.062, 3.5), (2.862, 3.088, 3.5), (2.649, 3.204, 3.5), (2.888, 3.108, 3.5), (2.918, 3.121, 3.5), (2.687, 3.3, 3.5), (2.95, 3.125, 3.5), (2.982, 3.121, 3.5), (2.748, 3.603, 3.5), (3.013, 3.108, 3.5), (2.737, 3.5, 3.5), (2.716, 3.399, 3.5), (0.2824, 2.879, 3.5), (0.9076, 2.757, 3.5), (0.8281, 2.823, 3.5), (0.3125, 2.892, 3.5), (0.7548, 2.895, 3.5), (0.3384, 2.912, 3.5), (0.3583, 2.938, 3.5), (0.6883, 2.974, 3.5), (0.3707, 2.968, 3.5), (0.375, 3.0, 3.5), (0.6291, 3.059, 3.5), (0.3707, 3.032, 3.5), (0.3583, 3.062, 3.5), (0.5778, 3.148, 3.5), (0.3384, 3.088, 3.5), (0.9927, 2.698, 3.5), (1.683, 2.528, 3.5), (1.785, 2.54, 3.5), (1.886, 2.561, 3.5), (1.985, 2.591, 3.5), (1.517, 4.822, 3.5), (1.415, 4.81, 3.5), (1.314, 4.789, 3.5), (1.215, 4.759, 3.5), (1.12, 4.72, 3.5), (1.028, 4.673, 3.5), (0.9407, 4.617, 3.5), (0.8589, 4.554, 3.5), (0.7831, 4.484, 3.5), (0.7138, 4.408, 3.5), (0.6517, 4.326, 3.5), (0.5972, 4.238, 3.5), (0.5508, 4.146, 3.5), (0.5128, 4.05, 3.5), (0.4836, 3.951, 3.5), (0.4633, 3.85, 3.5), (5.18, 1.808, 3.839), (-1.98, 1.808, 3.839), (-1.98, 1.683, 4.239), (5.18, 1.683, 4.239), (-1.98, 2.058, 4.239), (5.18, 2.058, 4.239), (5.18, 1.683, 4.039), (-1.98, 1.683, 4.039), (5.18, 1.883, 4.039), (-1.98, 1.883, 4.039), (0.3384, 2.912, 3.839), (0.3583, 2.938, 3.839), (0.3707, 2.968, 3.839), (0.375, 3.0, 3.839), (0.3707, 3.032, 3.839), (0.3583, 3.062, 3.839), (0.5975, 3.088, 3.839), (0.3384, 3.088, 3.839), (0.59, 3.119, 3.839), (0.5778, 3.148, 3.839), (0.3125, 3.108, 3.839), (0.2824, 3.121, 3.839), (0.535, 3.241, 3.839), (0.25, 3.125, 3.839), (0.5007, 3.337, 3.839), (0.2176, 3.121, 3.839), (0.475, 3.436, 3.839), (0.1875, 3.108, 3.839), (0.4583, 3.537, 3.839), (0.4506, 3.639, 3.839), (0.1616, 3.088, 3.839), (0.4519, 3.742, 3.839), (-1.98, 5.292, 3.839), (-1.98, 2.058, 3.839), (0.1417, 3.062, 3.839), (0.1293, 3.032, 3.839), (0.125, 3.0, 3.839), (0.1293, 2.968, 3.839), (0.1417, 2.938, 3.839), (0.1616, 2.912, 3.839), (0.1875, 2.892, 3.839), (0.2176, 2.879, 3.839), (0.25, 2.875, 3.839), (0.2824, 2.879, 3.839), (0.3125, 2.892, 3.839), (0.4624, 3.843, 3.839), (0.4819, 3.944, 3.839), (0.5102, 4.042, 3.839), (0.5471, 4.138, 3.839), (0.5924, 4.229, 3.839), (0.6457, 4.317, 3.839), (0.7065, 4.399, 3.839), (0.7743, 4.475, 3.839), (0.8487, 4.546, 3.839), (0.9291, 4.609, 3.839), (1.015, 4.665, 3.839), (1.105, 4.713, 3.839), (1.199, 4.753, 3.839), (1.297, 4.784, 3.839), (1.396, 4.807, 3.839), (1.498, 4.82, 3.839), (1.6, 4.825, 3.839), (5.18, 5.292, 3.839), (1.702, 4.82, 3.839), (1.804, 4.807, 3.839), (1.903, 4.784, 3.839), (2.001, 4.753, 3.839), (2.095, 4.713, 3.839), (2.185, 4.665, 3.839), (2.271, 4.609, 3.839), (2.351, 4.546, 3.839), (2.426, 4.475, 3.839), (2.494, 4.399, 3.839), (2.554, 4.317, 3.839), (2.608, 4.229, 3.839), (2.653, 4.138, 3.839), (2.69, 4.042, 3.839), (2.718, 3.944, 3.839), (2.738, 3.843, 3.839), (2.748, 3.742, 3.839), (3.038, 3.088, 3.839), (2.749, 3.639, 3.839), (3.013, 3.108, 3.839), (2.742, 3.537, 3.839), (2.725, 3.436, 3.839), (2.982, 3.121, 3.839), (2.699, 3.337, 3.839), (2.95, 3.125, 3.839), (2.665, 3.241, 3.839), (2.918, 3.121, 3.839), (2.888, 3.108, 3.839), (2.862, 3.088, 3.839), (2.842, 3.062, 3.839), (2.829, 3.032, 3.839), (2.825, 3.0, 3.839), (2.862, 2.912, 3.839), (2.888, 2.892, 3.839), (2.918, 2.879, 3.839), (2.95, 2.875, 3.839), (2.982, 2.879, 3.839), (5.18, 2.058, 3.839), (3.013, 2.892, 3.839), (3.038, 2.912, 3.839), (3.058, 2.938, 3.839), (3.071, 2.968, 3.839), (3.075, 3.0, 3.839), (3.071, 3.032, 3.839), (3.058, 3.062, 3.839), (2.842, 2.938, 3.839), (2.829, 2.968, 3.839), (5.18, 5.292, 4.239), (-1.98, 5.292, 4.239), (-1.98, 1.883, 3.839), (-1.98, 5.467, 3.839), (-1.98, 5.542, 3.839), (-1.98, 5.467, 4.039), (-1.98, 5.667, 4.239), (-1.98, 5.667, 4.039), (5.18, 1.883, 3.839), (5.18, 5.467, 3.839), (5.18, 5.542, 3.839), (5.18, 5.467, 4.039), (5.18, 5.667, 4.239), (5.18, 5.667, 4.039), (4.81, 3.752, 4.249), (4.81, 3.752, 4.699), (4.79, 3.755, 4.249), (4.83, 3.744, 4.699), (4.83, 3.744, 4.249), (4.846, 3.732, 4.699), (4.846, 3.732, 4.249), (4.859, 3.715, 4.699), (4.859, 3.715, 4.249), (4.867, 3.696, 4.699), (4.867, 3.696, 4.249), (4.87, 3.675, 4.699), (4.87, 3.675, 4.249), (4.867, 3.654, 4.699), (4.867, 3.654, 4.249), (4.859, 3.635, 4.699), (4.859, 3.635, 4.249), (4.846, 3.618, 4.699), (4.846, 3.618, 4.249), (4.83, 3.606, 4.699), (4.83, 3.606, 4.249), (4.81, 3.598, 4.699), (4.81, 3.598, 4.249), (4.79, 3.595, 4.699), (4.79, 3.595, 4.249), (4.769, 3.598, 4.699), (4.769, 3.598, 4.249), (4.75, 3.606, 4.699), (4.75, 3.606, 4.249), (4.733, 3.618, 4.699), (4.733, 3.618, 4.249), (4.72, 3.635, 4.699), (4.72, 3.635, 4.249), (4.712, 3.654, 4.699), (4.712, 3.654, 4.249), (4.71, 3.675, 4.699), (4.71, 3.675, 4.249), (4.712, 3.696, 4.699), (4.712, 3.696, 4.249), (4.72, 3.715, 4.699), (4.72, 3.715, 4.249), (4.733, 3.732, 4.699), (4.733, 3.732, 4.249), (4.75, 3.744, 4.699), (4.75, 3.744, 4.249), (4.769, 3.752, 4.699), (4.769, 3.752, 4.249), (4.79, 3.755, 4.699), (3.43, 5.827, 3.844), (5.505, 5.827, 3.844), (3.43, 1.523, 3.844), (5.505, 1.523, 3.844), (3.43, 5.827, 4.449), (3.43, 5.077, 4.449), (3.43, 2.273, 4.449), (3.43, 1.523, 4.449), (3.43, 4.877, 4.699), (3.43, 2.473, 4.699), (3.43, 2.273, 7.949), (3.43, 2.473, 7.749), (3.43, 5.077, 7.949), (3.43, 4.877, 7.749), (3.73, 5.077, 7.949), (3.73, 2.273, 7.949), (5.505, 5.077, 4.449), (5.505, 2.273, 4.449), (3.73, 4.075, 4.949), (3.73, 3.275, 4.949), (3.73, 4.075, 5.249), (3.73, 3.275, 5.249), (3.48, 2.473, 4.699), (3.48, 4.877, 4.699), (3.48, 2.473, 7.749), (3.48, 4.075, 4.949), (3.48, 3.275, 4.949), (3.48, 3.275, 5.249), (3.48, 4.075, 5.249), (3.48, 4.877, 7.749), (5.505, 1.523, 4.449), (5.505, 5.827, 4.449), (-1.61, 3.598, 4.249), (-1.61, 3.598, 4.699), (-1.59, 3.595, 4.249), (-1.63, 3.606, 4.699), (-1.63, 3.606, 4.249), (-1.646, 3.618, 4.699), (-1.646, 3.618, 4.249), (-1.659, 3.635, 4.699), (-1.659, 3.635, 4.249), (-1.667, 3.654, 4.699), (-1.667, 3.654, 4.249), (-1.67, 3.675, 4.699), (-1.67, 3.675, 4.249), (-1.667, 3.696, 4.699), (-1.667, 3.696, 4.249), (-1.659, 3.715, 4.699), (-1.659, 3.715, 4.249), (-1.646, 3.732, 4.699), (-1.646, 3.732, 4.249), (-1.63, 3.744, 4.699), (-1.63, 3.744, 4.249), (-1.61, 3.752, 4.699), (-1.61, 3.752, 4.249), (-1.59, 3.755, 4.699), (-1.59, 3.755, 4.249), (-1.569, 3.752, 4.699), (-1.569, 3.752, 4.249), (-1.55, 3.744, 4.699), (-1.55, 3.744, 4.249), (-1.533, 3.732, 4.699), (-1.533, 3.732, 4.249), (-1.52, 3.715, 4.699), (-1.52, 3.715, 4.249), (-1.512, 3.696, 4.699), (-1.512, 3.696, 4.249), (-1.51, 3.675, 4.699), (-1.51, 3.675, 4.249), (-1.512, 3.654, 4.699), (-1.512, 3.654, 4.249), (-1.52, 3.635, 4.699), (-1.52, 3.635, 4.249), (-1.533, 3.618, 4.699), (-1.533, 3.618, 4.249), (-1.55, 3.606, 4.699), (-1.55, 3.606, 4.249), (-1.569, 3.598, 4.699), (-1.569, 3.598, 4.249), (-1.59, 3.595, 4.699), (-0.2303, 1.523, 3.844), (-2.305, 1.523, 3.844), (-0.2303, 5.827, 3.844), (-2.305, 5.827, 3.844), (-0.2303, 1.523, 4.449), (-0.2303, 2.273, 4.449), (-0.2303, 5.077, 4.449), (-0.2303, 5.827, 4.449), (-0.2303, 2.473, 4.699), (-0.2303, 4.877, 4.699), (-0.2303, 5.077, 7.949), (-0.2303, 4.877, 7.749), (-0.2303, 2.273, 7.949), (-0.2303, 2.473, 7.749), (-0.5303, 2.273, 7.949), (-0.5303, 5.077, 7.949), (-2.305, 2.273, 4.449), (-2.305, 5.077, 4.449), (-0.5303, 3.275, 4.949), (-0.5303, 4.075, 4.949), (-0.5303, 3.275, 5.249), (-0.5303, 4.075, 5.249), (-0.2803, 4.877, 4.699), (-0.2803, 2.473, 4.699), (-0.2803, 4.877, 7.749), (-0.2803, 3.275, 4.949), (-0.2803, 4.075, 4.949), (-0.2803, 4.075, 5.249), (-0.2803, 3.275, 5.249), (-0.2803, 2.473, 7.749), (-2.305, 5.827, 4.449), (-2.305, 1.523, 4.449)], [], [(0, 1, 2), (0, 3, 1), (0, 4, 3), (0, 5, 4), (0, 6, 5), (0, 7, 6), (0, 8, 7), (0, 9, 8), (0, 10, 9), (0, 11, 10), (0, 12, 11), (0, 13, 12), (0, 14, 13), (13, 14, 15), (15, 14, 16), (17, 15, 16), (17, 18, 15), (1, 19, 2), (2, 19, 20), (21, 2, 20), (21, 22, 2), (2, 22, 23), (24, 2, 23), (24, 25, 2), (2, 25, 26), (27, 2, 26), (27, 28, 2), (2, 28, 29), (29, 28, 30), (31, 30, 32), (31, 29, 30), (30, 33, 32), (34, 35, 36), (36, 35, 37), (38, 37, 39), (40, 39, 41), (42, 41, 43), (42, 40, 41), (36, 37, 38), (38, 39, 40), (41, 44, 43), (43, 44, 45), (45, 44, 46), (47, 46, 48), (47, 45, 46), (49, 50, 51), (51, 50, 52), (52, 50, 53), (54, 53, 55), (56, 55, 57), (56, 54, 55), (52, 53, 54), (55, 58, 57), (57, 58, 59), (59, 58, 60), (61, 60, 62), (63, 61, 62), (59, 60, 61), (18, 17, 64), (64, 17, 65), (65, 17, 66), (66, 17, 16), (14, 66, 16), (14, 67, 66), (14, 0, 67), (67, 0, 68), (34, 69, 35), (35, 69, 70), (71, 35, 70), (63, 62, 72), (72, 62, 73), (73, 62, 74), (2, 29, 75), (75, 29, 76), (77, 78, 79), (77, 80, 78), (77, 81, 80), (77, 82, 81), (77, 83, 82), (77, 84, 83), (77, 85, 84), (77, 86, 85), (77, 87, 86), (77, 88, 87), (77, 89, 88), (77, 90, 89), (77, 91, 90), (77, 92, 91), (77, 93, 92), (77, 94, 93), (93, 94, 95), (95, 94, 96), (97, 95, 96), (97, 98, 95), (97, 99, 98), (98, 99, 100), (101, 100, 102), (103, 102, 104), (105, 104, 106), (105, 103, 104), (107, 108, 94), (107, 109, 108), (107, 110, 109), (107, 111, 110), (107, 112, 111), (107, 113, 112), (107, 114, 113), (107, 115, 114), (107, 116, 115), (107, 117, 116), (107, 118, 117), (107, 119, 118), (107, 120, 119), (107, 121, 120), (107, 122, 121), (107, 123, 122), (107, 124, 123), (107, 125, 124), (107, 126, 125), (107, 127, 126), (107, 79, 127), (127, 79, 128), (128, 79, 129), (129, 79, 130), (130, 79, 131), (131, 79, 132), (132, 79, 133), (133, 79, 134), (134, 79, 135), (135, 79, 136), (137, 135, 136), (137, 138, 135), (135, 138, 139), (139, 138, 140), (141, 140, 142), (143, 142, 144), (145, 144, 146), (145, 143, 144), (147, 148, 149), (150, 147, 149), (150, 151, 147), (150, 152, 151), (150, 153, 152), (152, 153, 154), (154, 153, 155), (155, 153, 156), (157, 156, 158), (157, 155, 156), (143, 141, 142), (141, 139, 140), (125, 126, 159), (159, 126, 160), (161, 160, 158), (162, 158, 156), (162, 161, 158), (159, 160, 161), (163, 164, 85), (163, 165, 164), (163, 166, 165), (165, 166, 167), (167, 166, 168), (169, 167, 168), (169, 170, 167), (169, 171, 170), (170, 171, 172), (173, 172, 174), (175, 173, 174), (175, 176, 173), (175, 177, 176), (176, 177, 106), (104, 176, 106), (170, 172, 173), (103, 101, 102), (101, 98, 100), (164, 178, 85), (85, 178, 84), (78, 179, 79), (79, 179, 180), (181, 79, 180), (181, 182, 79), (79, 182, 136), (144, 149, 146), (146, 149, 148), (108, 183, 94), (94, 183, 184), (185, 94, 184), (185, 186, 94), (94, 186, 187), (188, 94, 187), (188, 189, 94), (94, 189, 190), (191, 94, 190), (191, 192, 94), (94, 192, 193), (194, 94, 193), (194, 195, 94), (94, 195, 196), (197, 94, 196), (197, 198, 94), (94, 198, 96), (79, 62, 77), (79, 199, 62), (62, 199, 74), (74, 199, 49), (49, 199, 200), (48, 200, 71), (48, 49, 200), (48, 55, 49), (48, 41, 55), (48, 44, 41), (48, 46, 44), (71, 200, 35), (35, 200, 77), (62, 35, 77), (62, 60, 35), (35, 60, 37), (37, 60, 39), (39, 60, 58), (41, 58, 55), (41, 39, 58), (55, 53, 49), (49, 53, 50), (201, 202, 203), (203, 202, 204), (205, 206, 207), (207, 206, 208), (206, 205, 201), (201, 205, 202), (76, 209, 75), (76, 210, 209), (76, 211, 210), (76, 212, 211), (76, 213, 212), (76, 214, 213), (76, 215, 214), (214, 215, 216), (216, 215, 217), (218, 216, 217), (218, 219, 216), (218, 220, 219), (218, 221, 220), (220, 221, 222), (222, 221, 223), (224, 223, 225), (226, 225, 227), (228, 226, 227), (228, 229, 226), (228, 230, 229), (229, 230, 231), (232, 229, 231), (232, 233, 229), (232, 234, 233), (232, 235, 234), (232, 236, 235), (232, 237, 236), (232, 238, 237), (232, 239, 238), (232, 240, 239), (232, 75, 240), (240, 75, 241), (241, 75, 242), (242, 75, 243), (243, 75, 209), (222, 223, 224), (224, 225, 226), (230, 244, 231), (231, 244, 245), (246, 231, 245), (246, 247, 231), (231, 247, 248), (249, 231, 248), (249, 250, 231), (231, 250, 251), (252, 231, 251), (252, 253, 231), (231, 253, 254), (255, 231, 254), (255, 256, 231), (231, 256, 257), (258, 231, 257), (258, 259, 231), (231, 259, 260), (261, 260, 262), (263, 261, 262), (263, 264, 261), (261, 264, 265), (266, 261, 265), (266, 267, 261), (261, 267, 268), (269, 261, 268), (269, 270, 261), (261, 270, 271), (272, 261, 271), (272, 273, 261), (261, 273, 274), (275, 261, 274), (275, 276, 261), (261, 276, 277), (278, 261, 277), (278, 279, 261), (278, 280, 279), (279, 280, 281), (281, 280, 282), (283, 281, 282), (283, 284, 281), (283, 285, 284), (284, 285, 286), (286, 285, 287), (288, 287, 64), (289, 64, 290), (289, 288, 64), (231, 260, 261), (286, 287, 288), (64, 65, 290), (290, 65, 66), (291, 66, 67), (292, 67, 293), (292, 291, 67), (290, 66, 291), (68, 294, 67), (68, 295, 294), (68, 296, 295), (68, 297, 296), (68, 298, 297), (68, 299, 298), (298, 299, 300), (300, 299, 301), (301, 299, 302), (302, 299, 303), (303, 299, 304), (304, 299, 305), (305, 299, 306), (306, 299, 279), (279, 299, 261), (294, 307, 67), (67, 307, 308), (293, 67, 308), (0, 2, 75), (0, 75, 68), (68, 75, 203), (204, 68, 203), (204, 299, 68), (75, 232, 203), (261, 309, 231), (231, 309, 310), (206, 201, 208), (208, 201, 203), (232, 208, 203), (232, 311, 208), (232, 77, 311), (232, 231, 77), (77, 231, 94), (94, 231, 312), (313, 94, 312), (312, 231, 314), (314, 231, 310), (315, 314, 310), (315, 316, 314), (77, 200, 311), (204, 207, 299), (204, 202, 207), (207, 202, 205), (207, 317, 299), (299, 317, 79), (261, 79, 107), (318, 107, 319), (318, 261, 107), (318, 320, 261), (261, 320, 309), (309, 320, 321), (321, 320, 322), (317, 199, 79), (299, 79, 261), (63, 72, 61), (61, 72, 59), (59, 72, 57), (57, 72, 73), (56, 73, 54), (56, 57, 73), (73, 74, 54), (54, 74, 52), (52, 74, 51), (51, 74, 49), (70, 43, 71), (70, 42, 43), (70, 40, 42), (70, 69, 40), (40, 69, 38), (38, 69, 36), (36, 69, 34), (43, 45, 71), (71, 45, 47), (48, 71, 47), (305, 128, 304), (305, 127, 128), (305, 306, 127), (127, 306, 126), (126, 306, 279), (160, 279, 281), (158, 281, 284), (157, 284, 286), (155, 286, 288), (154, 288, 289), (152, 289, 290), (151, 290, 291), (147, 291, 292), (148, 292, 293), (146, 293, 308), (145, 308, 307), (143, 307, 294), (141, 294, 295), (139, 295, 296), (135, 296, 297), (134, 297, 298), (133, 298, 300), (132, 300, 301), (131, 301, 302), (130, 302, 303), (129, 303, 304), (128, 129, 304), (126, 279, 160), (160, 281, 158), (158, 284, 157), (157, 286, 155), (155, 288, 154), (154, 289, 152), (152, 290, 151), (151, 291, 147), (147, 292, 148), (148, 293, 146), (146, 308, 145), (145, 307, 143), (143, 294, 141), (141, 295, 139), (139, 296, 135), (135, 297, 134), (134, 298, 133), (133, 300, 132), (132, 301, 131), (131, 302, 130), (130, 303, 129), (213, 174, 212), (213, 175, 174), (213, 214, 175), (175, 214, 177), (177, 214, 216), (106, 216, 219), (105, 219, 220), (103, 220, 222), (101, 222, 224), (98, 224, 226), (95, 226, 229), (93, 229, 233), (92, 233, 234), (91, 234, 235), (90, 235, 236), (89, 236, 237), (88, 237, 238), (87, 238, 239), (86, 239, 240), (85, 240, 241), (163, 241, 242), (166, 242, 243), (168, 243, 209), (169, 209, 210), (171, 210, 211), (172, 211, 212), (174, 172, 212), (177, 216, 106), (106, 219, 105), (105, 220, 103), (103, 222, 101), (101, 224, 98), (98, 226, 95), (95, 229, 93), (93, 233, 92), (92, 234, 91), (91, 235, 90), (90, 236, 89), (89, 237, 88), (88, 238, 87), (87, 239, 86), (86, 240, 85), (85, 241, 163), (163, 242, 166), (166, 243, 168), (168, 209, 169), (169, 210, 171), (171, 211, 172), (200, 199, 311), (311, 199, 317), (29, 31, 76), (76, 31, 215), (215, 31, 217), (217, 31, 32), (33, 217, 32), (33, 218, 217), (104, 221, 176), (104, 223, 221), (104, 102, 223), (223, 102, 225), (225, 102, 100), (227, 100, 99), (228, 99, 97), (230, 97, 96), (244, 96, 198), (245, 198, 197), (246, 197, 196), (247, 196, 195), (248, 195, 194), (249, 194, 193), (250, 193, 192), (251, 192, 191), (252, 191, 190), (253, 190, 189), (254, 189, 188), (255, 188, 187), (256, 187, 186), (257, 186, 185), (258, 185, 184), (259, 184, 183), (260, 183, 108), (262, 108, 109), (263, 109, 110), (264, 110, 111), (265, 111, 112), (266, 112, 113), (267, 113, 114), (268, 114, 115), (269, 115, 116), (270, 116, 117), (271, 117, 118), (272, 118, 119), (273, 119, 120), (274, 120, 121), (275, 121, 122), (276, 122, 123), (277, 123, 124), (278, 124, 125), (280, 125, 159), (282, 159, 161), (283, 161, 162), (285, 162, 156), (287, 156, 153), (64, 153, 18), (64, 287, 153), (225, 100, 227), (227, 99, 228), (228, 97, 230), (230, 96, 244), (244, 198, 245), (245, 197, 246), (246, 196, 247), (247, 195, 248), (248, 194, 249), (249, 193, 250), (250, 192, 251), (251, 191, 252), (252, 190, 253), (253, 189, 254), (254, 188, 255), (255, 187, 256), (256, 186, 257), (257, 185, 258), (258, 184, 259), (259, 183, 260), (260, 108, 262), (262, 109, 263), (263, 110, 264), (264, 111, 265), (265, 112, 266), (266, 113, 267), (267, 114, 268), (268, 115, 269), (269, 116, 270), (270, 117, 271), (271, 118, 272), (272, 119, 273), (273, 120, 274), (274, 121, 275), (275, 122, 276), (276, 123, 277), (277, 124, 278), (278, 125, 280), (280, 159, 282), (282, 161, 283), (283, 162, 285), (285, 156, 287), (153, 150, 18), (18, 150, 15), (15, 150, 149), (13, 149, 144), (12, 144, 142), (11, 142, 140), (10, 140, 138), (9, 138, 137), (8, 137, 136), (7, 136, 182), (6, 182, 181), (5, 181, 180), (4, 180, 179), (3, 179, 78), (1, 78, 80), (19, 80, 81), (20, 81, 82), (21, 82, 83), (22, 83, 84), (23, 84, 178), (24, 178, 164), (25, 164, 165), (26, 165, 167), (27, 167, 170), (28, 170, 173), (30, 173, 176), (33, 176, 221), (218, 33, 221), (15, 149, 13), (13, 144, 12), (12, 142, 11), (11, 140, 10), (10, 138, 9), (9, 137, 8), (8, 136, 7), (7, 182, 6), (6, 181, 5), (5, 180, 4), (4, 179, 3), (3, 78, 1), (1, 80, 19), (19, 81, 20), (20, 82, 21), (21, 83, 22), (22, 84, 23), (23, 178, 24), (24, 164, 25), (25, 165, 26), (26, 167, 27), (27, 170, 28), (28, 173, 30), (33, 30, 176), (207, 208, 317), (317, 208, 311), (94, 313, 107), (107, 313, 319), (321, 315, 309), (309, 315, 310), (322, 316, 321), (321, 316, 315), (320, 314, 322), (322, 314, 316), (318, 312, 320), (320, 312, 314), (319, 313, 318), (318, 313, 312), (323, 324, 325), (323, 326, 324), (323, 327, 326), (326, 327, 328), (328, 327, 329), (330, 329, 331), (332, 331, 333), (334, 333, 335), (336, 335, 337), (338, 337, 339), (340, 339, 341), (342, 341, 343), (344, 343, 345), (346, 345, 347), (348, 347, 349), (350, 349, 351), (352, 351, 353), (354, 353, 355), (356, 355, 357), (358, 357, 359), (360, 359, 361), (362, 361, 363), (364, 363, 365), (366, 365, 367), (368, 367, 369), (370, 369, 325), (324, 370, 325), (328, 329, 330), (330, 331, 332), (332, 333, 334), (334, 335, 336), (336, 337, 338), (338, 339, 340), (340, 341, 342), (342, 343, 344), (344, 345, 346), (346, 347, 348), (348, 349, 350), (350, 351, 352), (352, 353, 354), (354, 355, 356), (356, 357, 358), (358, 359, 360), (360, 361, 362), (362, 363, 364), (364, 365, 366), (366, 367, 368), (368, 369, 370), (370, 324, 368), (368, 324, 366), (366, 324, 326), (364, 326, 328), (362, 328, 330), (360, 330, 332), (358, 332, 334), (356, 334, 336), (354, 336, 338), (352, 338, 340), (350, 340, 342), (348, 342, 344), (346, 348, 344), (366, 326, 364), (364, 328, 362), (362, 330, 360), (360, 332, 358), (358, 334, 356), (356, 336, 354), (354, 338, 352), (352, 340, 350), (350, 342, 348), (325, 369, 323), (323, 369, 327), (327, 369, 367), (329, 367, 365), (331, 365, 363), (333, 363, 361), (335, 361, 359), (337, 359, 357), (339, 357, 355), (341, 355, 353), (343, 353, 351), (345, 351, 349), (347, 345, 349), (327, 367, 329), (329, 365, 331), (331, 363, 333), (333, 361, 335), (335, 359, 337), (337, 357, 339), (339, 355, 341), (341, 353, 343), (343, 351, 345), (371, 372, 373), (373, 372, 374), (375, 371, 376), (376, 371, 373), (377, 373, 378), (377, 376, 373), (377, 379, 376), (377, 380, 379), (377, 381, 380), (380, 381, 382), (382, 381, 383), (384, 383, 379), (384, 382, 383), (383, 376, 379), (385, 386, 387), (387, 386, 388), (389, 390, 391), (391, 390, 392), (387, 376, 385), (385, 376, 383), (393, 394, 380), (380, 394, 379), (380, 382, 393), (393, 382, 395), (389, 396, 390), (390, 396, 397), (390, 397, 392), (392, 397, 398), (392, 398, 391), (391, 398, 399), (391, 399, 389), (389, 399, 396), (400, 395, 384), (384, 395, 382), (394, 400, 379), (379, 400, 384), (395, 398, 393), (395, 400, 398), (398, 400, 399), (399, 400, 394), (396, 394, 393), (397, 393, 398), (397, 396, 393), (399, 394, 396), (388, 377, 401), (401, 377, 378), (376, 387, 375), (375, 387, 402), (381, 377, 386), (386, 377, 388), (381, 386, 383), (383, 386, 385), (375, 402, 371), (371, 402, 372), (401, 378, 374), (374, 378, 373), (401, 374, 388), (388, 374, 372), (387, 372, 402), (387, 388, 372), (403, 404, 405), (403, 406, 404), (403, 407, 406), (406, 407, 408), (408, 407, 409), (410, 409, 411), (412, 411, 413), (414, 413, 415), (416, 415, 417), (418, 417, 419), (420, 419, 421), (422, 421, 423), (424, 423, 425), (426, 425, 427), (428, 427, 429), (430, 429, 431), (432, 431, 433), (434, 433, 435), (436, 435, 437), (438, 437, 439), (440, 439, 441), (442, 441, 443), (444, 443, 445), (446, 445, 447), (448, 447, 449), (450, 449, 405), (404, 450, 405), (408, 409, 410), (410, 411, 412), (412, 413, 414), (414, 415, 416), (416, 417, 418), (418, 419, 420), (420, 421, 422), (422, 423, 424), (424, 425, 426), (426, 427, 428), (428, 429, 430), (430, 431, 432), (432, 433, 434), (434, 435, 436), (436, 437, 438), (438, 439, 440), (440, 441, 442), (442, 443, 444), (444, 445, 446), (446, 447, 448), (448, 449, 450), (450, 404, 448), (448, 404, 446), (446, 404, 406), (444, 406, 408), (442, 408, 410), (440, 410, 412), (438, 412, 414), (436, 414, 416), (434, 416, 418), (432, 418, 420), (430, 420, 422), (428, 422, 424), (426, 428, 424), (446, 406, 444), (444, 408, 442), (442, 410, 440), (440, 412, 438), (438, 414, 436), (436, 416, 434), (434, 418, 432), (432, 420, 430), (430, 422, 428), (405, 449, 403), (403, 449, 407), (407, 449, 447), (409, 447, 445), (411, 445, 443), (413, 443, 441), (415, 441, 439), (417, 439, 437), (419, 437, 435), (421, 435, 433), (423, 433, 431), (425, 431, 429), (427, 425, 429), (407, 447, 409), (409, 445, 411), (411, 443, 413), (413, 441, 415), (415, 439, 417), (417, 437, 419), (419, 435, 421), (421, 433, 423), (423, 431, 425), (451, 452, 453), (453, 452, 454), (455, 451, 456), (456, 451, 453), (457, 453, 458), (457, 456, 453), (457, 459, 456), (457, 460, 459), (457, 461, 460), (460, 461, 462), (462, 461, 463), (464, 463, 459), (464, 462, 463), (463, 456, 459), (465, 466, 467), (467, 466, 468), (469, 470, 471), (471, 470, 472), (467, 456, 465), (465, 456, 463), (473, 474, 460), (460, 474, 459), (460, 462, 473), (473, 462, 475), (469, 476, 470), (470, 476, 477), (470, 477, 472), (472, 477, 478), (472, 478, 471), (471, 478, 479), (471, 479, 469), (469, 479, 476), (480, 475, 464), (464, 475, 462), (474, 480, 459), (459, 480, 464), (475, 478, 473), (475, 480, 478), (478, 480, 479), (479, 480, 474), (476, 474, 473), (477, 473, 478), (477, 476, 473), (479, 474, 476), (468, 457, 481), (481, 457, 458), (456, 467, 455), (455, 467, 482), (461, 457, 466), (466, 457, 468), (461, 466, 463), (463, 466, 465), (455, 482, 451), (451, 482, 452), (481, 458, 454), (454, 458, 453), (481, 454, 468), (468, 454, 452), (467, 452, 482), (467, 468, 452)])
me_px_gripper.use_remesh_preserve_volume = False
me_px_gripper.use_remesh_preserve_attributes = False
me_px_gripper.use_mirror_vertex_groups = False
me_px_gripper.update()

# ---- objects
ob_link_7 = bpy.data.objects.new('Link 7', me_link_7)
ob_px_gripper = bpy.data.objects.new('PX-Gripper', me_px_gripper)
ob_lamp = bpy.data.objects.new('Lamp', light_lamp)
ob_camera = bpy.data.objects.new('Camera', cam_camera)

# ---- transforms, parenting, visibility, modifiers, constraints
ob_link_7.location = (0.0, 0.0, 0.0)
ob_link_7.lineart.crease_threshold = 0.0
ob_px_gripper.location = (-0.6383, 2.944, -1.638)
ob_px_gripper.lineart.crease_threshold = 0.0
ob_lamp.location = (4.076, 1.005, 5.904)
ob_lamp.rotation_euler = (0.6503, 0.05522, 1.866)
ob_lamp.lock_rotations_4d = False
ob_lamp.empty_display_type = 'ARROWS'
ob_lamp.color = (0.0, 0.0, 0.0, 0.0)
ob_lamp.lineart.crease_threshold = 0.0
ob_camera.location = (7.481, -6.508, 5.344)
ob_camera.rotation_euler = (1.109, 0.01082, 0.8149)
ob_camera.lock_rotations_4d = False
ob_camera.empty_display_type = 'ARROWS'
ob_camera.color = (0.0, 0.0, 0.0, 0.0)
ob_camera.display_type = 'WIRE'
ob_camera.lineart.crease_threshold = 0.0

# ---- collection membership
col_collection_1.objects.link(ob_link_7)
col_collection_1.objects.link(ob_px_gripper)
col_collection_1.objects.link(ob_lamp)
col_collection_1.objects.link(ob_camera)

# ---- scene / render settings (as saved in the file)
scene.camera = ob_camera
scene.frame_start = 1; scene.frame_end = 250; scene.frame_set(1)
scene.render.engine = 'BLENDER_EEVEE_NEXT'
scene.render.image_settings.color_mode = 'RGB'
scene.render.image_settings.compression = 90
scene.render.resolution_percentage = 50
scene.render.dither_intensity = 0.0
scene.render.bake_margin = 2
scene.render.bake_bias = 0.0
scene.cycles.use_denoising = False
scene.cycles.samples = 10
scene.cycles.sampling_pattern = 'TABULATED_SOBOL'
scene.cycles.light_sampling_threshold = 0.0
scene.cycles.use_adaptive_sampling = False
scene.cycles.use_light_tree = False
scene.cycles.blur_glossy = 0.0
scene.cycles.volume_bounces = 1
scene.cycles.pixel_filter_type = 'GAUSSIAN'
scene.cycles.sample_clamp_indirect = 0.0
scene.view_settings.view_transform = 'Standard'
bpy.context.view_layer.update()
